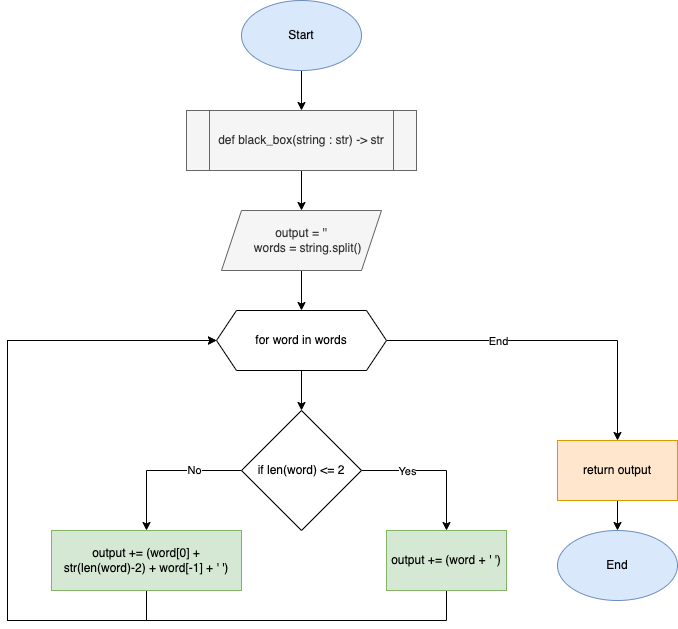

The diagram above was exported from draw.io. Its source (the exported page's mxGraphModel, read from the mxfile embedded in the PNG):
<mxGraphModel dx="946" dy="614" grid="1" gridSize="10" guides="1" tooltips="1" connect="1" arrows="1" fold="1" page="1" pageScale="1" pageWidth="827" pageHeight="1169" math="0" shadow="0">
  <root>
    <mxCell id="0" />
    <mxCell id="1" parent="0" />
    <mxCell id="RQ4DckkrPCjxxWUIkeSW-4" value="" style="edgeStyle=orthogonalEdgeStyle;rounded=0;orthogonalLoop=1;jettySize=auto;html=1;" edge="1" parent="1" source="RQ4DckkrPCjxxWUIkeSW-2" target="RQ4DckkrPCjxxWUIkeSW-3">
      <mxGeometry relative="1" as="geometry" />
    </mxCell>
    <mxCell id="RQ4DckkrPCjxxWUIkeSW-2" value="Start" style="ellipse;whiteSpace=wrap;html=1;fillColor=#dae8fc;strokeColor=#6c8ebf;" vertex="1" parent="1">
      <mxGeometry x="354" y="30" width="120" height="70" as="geometry" />
    </mxCell>
    <mxCell id="RQ4DckkrPCjxxWUIkeSW-6" value="" style="edgeStyle=orthogonalEdgeStyle;rounded=0;orthogonalLoop=1;jettySize=auto;html=1;" edge="1" parent="1" source="RQ4DckkrPCjxxWUIkeSW-3" target="RQ4DckkrPCjxxWUIkeSW-5">
      <mxGeometry relative="1" as="geometry" />
    </mxCell>
    <mxCell id="RQ4DckkrPCjxxWUIkeSW-3" value="def black_box(string : str) -&amp;gt; str" style="shape=process;whiteSpace=wrap;html=1;backgroundOutline=1;fillColor=#f5f5f5;fontColor=#333333;strokeColor=#666666;" vertex="1" parent="1">
      <mxGeometry x="299" y="140" width="230" height="60" as="geometry" />
    </mxCell>
    <mxCell id="RQ4DckkrPCjxxWUIkeSW-8" value="" style="edgeStyle=orthogonalEdgeStyle;rounded=0;orthogonalLoop=1;jettySize=auto;html=1;" edge="1" parent="1" source="RQ4DckkrPCjxxWUIkeSW-5" target="RQ4DckkrPCjxxWUIkeSW-7">
      <mxGeometry relative="1" as="geometry" />
    </mxCell>
    <mxCell id="RQ4DckkrPCjxxWUIkeSW-5" value="&lt;div&gt;output = ''&lt;/div&gt;&lt;div&gt;&amp;nbsp; &amp;nbsp; words = string.split()&lt;/div&gt;" style="shape=parallelogram;perimeter=parallelogramPerimeter;whiteSpace=wrap;html=1;fixedSize=1;fillColor=#f5f5f5;fontColor=#333333;strokeColor=#666666;" vertex="1" parent="1">
      <mxGeometry x="334" y="240" width="160" height="60" as="geometry" />
    </mxCell>
    <mxCell id="RQ4DckkrPCjxxWUIkeSW-10" value="" style="edgeStyle=orthogonalEdgeStyle;rounded=0;orthogonalLoop=1;jettySize=auto;html=1;" edge="1" parent="1" source="RQ4DckkrPCjxxWUIkeSW-7" target="RQ4DckkrPCjxxWUIkeSW-9">
      <mxGeometry relative="1" as="geometry" />
    </mxCell>
    <mxCell id="RQ4DckkrPCjxxWUIkeSW-21" style="edgeStyle=orthogonalEdgeStyle;rounded=0;orthogonalLoop=1;jettySize=auto;html=1;entryX=0.5;entryY=0;entryDx=0;entryDy=0;" edge="1" parent="1" source="RQ4DckkrPCjxxWUIkeSW-7" target="RQ4DckkrPCjxxWUIkeSW-20">
      <mxGeometry relative="1" as="geometry" />
    </mxCell>
    <mxCell id="RQ4DckkrPCjxxWUIkeSW-23" value="End" style="edgeLabel;html=1;align=center;verticalAlign=middle;resizable=0;points=[];" vertex="1" connectable="0" parent="RQ4DckkrPCjxxWUIkeSW-21">
      <mxGeometry x="-0.3312" relative="1" as="geometry">
        <mxPoint as="offset" />
      </mxGeometry>
    </mxCell>
    <mxCell id="RQ4DckkrPCjxxWUIkeSW-7" value="for word in words" style="shape=hexagon;perimeter=hexagonPerimeter2;whiteSpace=wrap;html=1;fixedSize=1;" vertex="1" parent="1">
      <mxGeometry x="329" y="340" width="170" height="60" as="geometry" />
    </mxCell>
    <mxCell id="RQ4DckkrPCjxxWUIkeSW-12" style="edgeStyle=orthogonalEdgeStyle;rounded=0;orthogonalLoop=1;jettySize=auto;html=1;entryX=0.5;entryY=0;entryDx=0;entryDy=0;" edge="1" parent="1" source="RQ4DckkrPCjxxWUIkeSW-9" target="RQ4DckkrPCjxxWUIkeSW-11">
      <mxGeometry relative="1" as="geometry" />
    </mxCell>
    <mxCell id="RQ4DckkrPCjxxWUIkeSW-14" value="Yes" style="edgeLabel;html=1;align=center;verticalAlign=middle;resizable=0;points=[];" vertex="1" connectable="0" parent="RQ4DckkrPCjxxWUIkeSW-12">
      <mxGeometry x="-0.3793" relative="1" as="geometry">
        <mxPoint as="offset" />
      </mxGeometry>
    </mxCell>
    <mxCell id="RQ4DckkrPCjxxWUIkeSW-16" style="edgeStyle=orthogonalEdgeStyle;rounded=0;orthogonalLoop=1;jettySize=auto;html=1;entryX=0.5;entryY=0;entryDx=0;entryDy=0;" edge="1" parent="1" source="RQ4DckkrPCjxxWUIkeSW-9" target="RQ4DckkrPCjxxWUIkeSW-15">
      <mxGeometry relative="1" as="geometry">
        <Array as="points">
          <mxPoint x="259" y="500" />
        </Array>
      </mxGeometry>
    </mxCell>
    <mxCell id="RQ4DckkrPCjxxWUIkeSW-17" value="No" style="edgeLabel;html=1;align=center;verticalAlign=middle;resizable=0;points=[];" vertex="1" connectable="0" parent="RQ4DckkrPCjxxWUIkeSW-16">
      <mxGeometry x="-0.3806" y="-1" relative="1" as="geometry">
        <mxPoint as="offset" />
      </mxGeometry>
    </mxCell>
    <mxCell id="RQ4DckkrPCjxxWUIkeSW-9" value="if len(word) &amp;lt;= 2" style="rhombus;whiteSpace=wrap;html=1;" vertex="1" parent="1">
      <mxGeometry x="354" y="440" width="120" height="120" as="geometry" />
    </mxCell>
    <mxCell id="RQ4DckkrPCjxxWUIkeSW-19" style="edgeStyle=orthogonalEdgeStyle;rounded=0;orthogonalLoop=1;jettySize=auto;html=1;entryX=0;entryY=0.5;entryDx=0;entryDy=0;" edge="1" parent="1" source="RQ4DckkrPCjxxWUIkeSW-11" target="RQ4DckkrPCjxxWUIkeSW-7">
      <mxGeometry relative="1" as="geometry">
        <Array as="points">
          <mxPoint x="559" y="650" />
          <mxPoint x="120" y="650" />
          <mxPoint x="120" y="370" />
        </Array>
      </mxGeometry>
    </mxCell>
    <mxCell id="RQ4DckkrPCjxxWUIkeSW-11" value="output += (word + ' ')" style="rounded=0;whiteSpace=wrap;html=1;fillColor=#d5e8d4;strokeColor=#82b366;" vertex="1" parent="1">
      <mxGeometry x="499" y="560" width="120" height="60" as="geometry" />
    </mxCell>
    <mxCell id="RQ4DckkrPCjxxWUIkeSW-18" style="edgeStyle=orthogonalEdgeStyle;rounded=0;orthogonalLoop=1;jettySize=auto;html=1;entryX=0;entryY=0.5;entryDx=0;entryDy=0;" edge="1" parent="1" source="RQ4DckkrPCjxxWUIkeSW-15" target="RQ4DckkrPCjxxWUIkeSW-7">
      <mxGeometry relative="1" as="geometry">
        <Array as="points">
          <mxPoint x="259" y="650" />
          <mxPoint x="120" y="650" />
          <mxPoint x="120" y="370" />
        </Array>
      </mxGeometry>
    </mxCell>
    <mxCell id="RQ4DckkrPCjxxWUIkeSW-15" value="output += (word[0] + str(len(word)-2) + word[-1] + ' ')" style="rounded=0;whiteSpace=wrap;html=1;fillColor=#d5e8d4;strokeColor=#82b366;" vertex="1" parent="1">
      <mxGeometry x="164" y="560" width="190" height="60" as="geometry" />
    </mxCell>
    <mxCell id="RQ4DckkrPCjxxWUIkeSW-25" value="" style="edgeStyle=orthogonalEdgeStyle;rounded=0;orthogonalLoop=1;jettySize=auto;html=1;" edge="1" parent="1" source="RQ4DckkrPCjxxWUIkeSW-20" target="RQ4DckkrPCjxxWUIkeSW-24">
      <mxGeometry relative="1" as="geometry" />
    </mxCell>
    <mxCell id="RQ4DckkrPCjxxWUIkeSW-20" value="return output" style="rounded=0;whiteSpace=wrap;html=1;fillColor=#ffe6cc;strokeColor=#d79b00;" vertex="1" parent="1">
      <mxGeometry x="670" y="470" width="120" height="60" as="geometry" />
    </mxCell>
    <mxCell id="RQ4DckkrPCjxxWUIkeSW-24" value="End" style="ellipse;whiteSpace=wrap;html=1;fillColor=#dae8fc;strokeColor=#6c8ebf;" vertex="1" parent="1">
      <mxGeometry x="670" y="560" width="120" height="70" as="geometry" />
    </mxCell>
  </root>
</mxGraphModel>